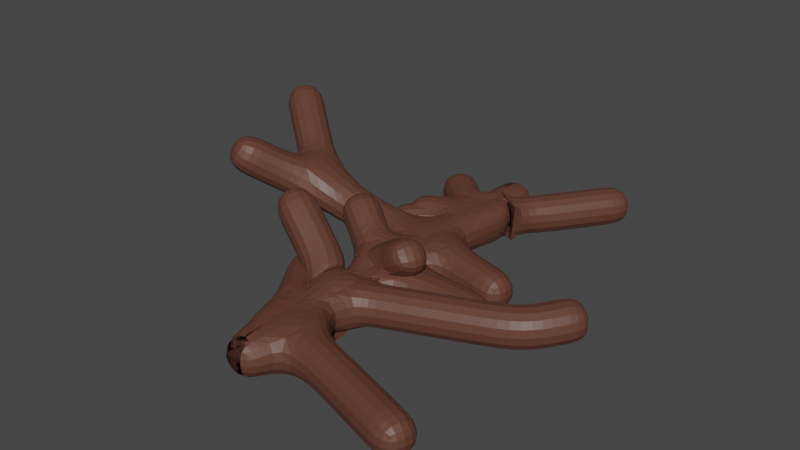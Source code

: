 # Source: Trunks.blend  (saved by Blender 3.2.14; exported with 4.5.12 LTS)
import bpy
from mathutils import Matrix  # noqa: F401  (used for matrix-valued properties, if any)

bpy.ops.wm.read_factory_settings(use_empty=True)
scene = bpy.context.scene
scene.name = 'Scene'

# ---- collections
col_collection = bpy.data.collections.new('Collection'); scene.collection.children.link(col_collection)

# ---- materials (node trees are filled in below, after node groups)
mat_trunk = bpy.data.materials.new('Trunk')
mat_trunk.use_transparent_shadow = False

# ---- material node trees
mat_trunk.use_nodes = True; mat_trunk.node_tree.nodes.clear()
_N = mat_trunk.node_tree.nodes; _L = mat_trunk.node_tree.links
n0 = _N.new('ShaderNodeBsdfPrincipled'); n0.name = 'Principled BSDF'; n0.location = (10, 300)
n0.distribution = 'GGX'
n0.subsurface_method = 'RANDOM_WALK_SKIN'
n0.inputs[0].default_value = (0.1149, 0.0426, 0.02818, 1.0)
n0.inputs[3].default_value = 1.45
n0.inputs[27].default_value = (0.0, 0.0, 0.0, 1.0)
n0.inputs[28].default_value = 1.0
n1 = _N.new('ShaderNodeOutputMaterial'); n1.name = 'Material Output'; n1.location = (300, 300)
_L.new(n0.outputs[0], n1.inputs[0])
n1.is_active_output = True

# ---- world
world_world = bpy.data.worlds.new('World'); scene.world = world_world
world_world.use_nodes = True; world_world.node_tree.nodes.clear()
_N = world_world.node_tree.nodes; _L = world_world.node_tree.links
n0 = _N.new('ShaderNodeOutputWorld'); n0.name = 'World Output'; n0.location = (300, 300)
n1 = _N.new('ShaderNodeBackground'); n1.name = 'Background'; n1.location = (10, 300)
n1.inputs[0].default_value = (0.05088, 0.05088, 0.05088, 1.0)
_L.new(n1.outputs[0], n0.inputs[0])
n0.is_active_output = True
world_world.color = (0.05088, 0.05088, 0.05088)
world_world.use_sun_shadow = False
world_world.sun_shadow_jitter_overblur = 0.0

# ---- meshes
me_plane = bpy.data.meshes.new('Plane')
me_plane.from_pydata([(8.432e-18, 0.7813, 0.03798), (0.0, 0.0, 0.0), (0.0, 5.0, 0.0), (0.0, 3.1, 0.0), (-0.8, 1.963, 0.03798), (0.0, 4.0, 0.0), (1.165, 5.633, 0.0), (4.216e-18, 2.331, 0.01899), (-0.8608, 2.784, 0.5175)], [(1, 0), (7, 3), (5, 2), (0, 4), (3, 5), (5, 6), (0, 7), (7, 8)], [])
_uv = me_plane.uv_layers.new(name='UVMap')
_uv.uv.foreach_set('vector', [])
me_plane.materials.append(mat_trunk)
me_plane.update()
me_plane_001 = bpy.data.meshes.new('Plane.001')
me_plane_001.from_pydata([(8.432e-18, 0.7813, 0.03798), (0.0, 0.0, 0.0), (0.0, 5.0, 0.0), (0.0, 3.1, 0.0), (-1.166, 2.001, 0.8116), (0.0, 4.0, 0.0), (0.5756, 2.099, 0.5633), (4.216e-18, 2.331, 0.01899), (6.324e-18, 1.556, 0.02848), (-0.4225, 1.758, 0.2761), (-0.8766, 3.427, -0.06485)], [(1, 0), (7, 3), (5, 2), (9, 4), (3, 5), (7, 6), (8, 7), (0, 8), (8, 9), (5, 10)], [])
_uv = me_plane_001.uv_layers.new(name='UVMap')
_uv.uv.foreach_set('vector', [])
me_plane_001.materials.append(mat_trunk)
me_plane_001.update()
me_plane_002 = bpy.data.meshes.new('Plane.002')
me_plane_002.from_pydata([(8.432e-18, 0.7813, 0.03798), (0.0, 0.0, 0.0), (0.0, 5.0, 0.0), (0.0, 3.1, 0.0), (0.0, 4.0, 0.0), (4.216e-18, 2.331, 0.01899), (6.324e-18, 1.556, 0.02848), (1.484, 2.204, 0.01899), (-1.51, 3.342, -3.694e-07)], [(1, 0), (5, 3), (4, 2), (3, 4), (6, 5), (0, 6), (5, 7), (3, 8)], [])
_uv = me_plane_002.uv_layers.new(name='UVMap')
_uv.uv.foreach_set('vector', [])
me_plane_002.materials.append(mat_trunk)
me_plane_002.update()
me_plane_003 = bpy.data.meshes.new('Plane.003')
me_plane_003.from_pydata([(8.432e-18, 0.7813, 0.03798), (0.0, 0.0, 0.0), (0.0, 5.0, 0.0), (0.0, 3.1, 0.0), (0.0, 4.0, 0.0), (4.216e-18, 2.331, 0.01899), (6.324e-18, 1.556, 0.02848), (1.297, 2.83, -0.07456), (2.065, 0.1874, -0.08116), (-0.782, 3.625, 0.04346)], [(1, 0), (5, 3), (4, 2), (3, 4), (6, 5), (0, 6), (3, 7), (0, 8), (4, 9)], [])
_uv = me_plane_003.uv_layers.new(name='UVMap')
_uv.uv.foreach_set('vector', [])
me_plane_003.materials.append(mat_trunk)
me_plane_003.update()
me_plane_004 = bpy.data.meshes.new('Plane.004')
me_plane_004.from_pydata([(8.432e-18, 0.7813, 0.03798), (0.0, 0.0, 0.0), (0.0, 5.0, 0.0), (0.0, 3.1, 0.0), (0.0, 4.0, 0.0), (4.216e-18, 2.331, 0.01899), (6.324e-18, 1.556, 0.02848), (0.4963, 1.742, 0.0383), (1.867, 2.256, 0.06541), (-0.7942, 4.655, 0.04598), (2.285, 2.828, 0.1162), (-1.554, 2.985, 0.3263), (-2.739, 3.869, 1.104), (-2.262, 2.146, 0.988)], [(1, 0), (5, 3), (4, 2), (3, 4), (6, 5), (0, 6), (6, 7), (7, 8), (4, 9), (8, 10), (3, 11), (11, 12), (11, 13)], [])
_uv = me_plane_004.uv_layers.new(name='UVMap')
_uv.uv.foreach_set('vector', [])
me_plane_004.materials.append(mat_trunk)
me_plane_004.update()

# ---- objects
ob_plane = bpy.data.objects.new('Plane', me_plane)
ob_plane_001 = bpy.data.objects.new('Plane.001', me_plane_001)
ob_plane_002 = bpy.data.objects.new('Plane.002', me_plane_002)
ob_plane_003 = bpy.data.objects.new('Plane.003', me_plane_003)
ob_plane_004 = bpy.data.objects.new('Plane.004', me_plane_004)

# ---- transforms, parenting, visibility, modifiers, constraints
ob_plane.location = (0.0, 0.0, 0.0)
_m = ob_plane.modifiers.new('Skin', 'SKIN')
_m = ob_plane.modifiers.new('Subdivision', 'SUBSURF')
ob_plane_001.location = (0.0, 0.0, 0.0)
_m = ob_plane_001.modifiers.new('Skin', 'SKIN')
_m = ob_plane_001.modifiers.new('Subdivision', 'SUBSURF')
ob_plane_002.location = (0.0, 0.0, 0.0)
_m = ob_plane_002.modifiers.new('Skin', 'SKIN')
_m = ob_plane_002.modifiers.new('Subdivision', 'SUBSURF')
ob_plane_003.location = (0.0, 0.0, 0.0)
_m = ob_plane_003.modifiers.new('Skin', 'SKIN')
_m = ob_plane_003.modifiers.new('Subdivision', 'SUBSURF')
ob_plane_004.location = (0.0, 0.0, 0.0)
_m = ob_plane_004.modifiers.new('Skin', 'SKIN')
_m = ob_plane_004.modifiers.new('Subdivision', 'SUBSURF')

# ---- collection membership
col_collection.objects.link(ob_plane)
col_collection.objects.link(ob_plane_001)
col_collection.objects.link(ob_plane_002)
col_collection.objects.link(ob_plane_003)
col_collection.objects.link(ob_plane_004)

# ---- scene / render settings (as saved in the file)
scene.frame_start = 1; scene.frame_end = 250; scene.frame_set(1)
scene.render.engine = 'BLENDER_EEVEE_NEXT'
scene.cycles.sampling_pattern = 'TABULATED_SOBOL'
scene.cycles.use_light_tree = False
scene.view_settings.view_transform = 'Filmic'
bpy.context.view_layer.update()

# ---- added for rendering (the .blend has no active camera and no usable light): camera, sun
cam_auto = bpy.data.cameras.new('AutoCamera')
cam_auto.lens = 50.0
cam_auto.sensor_width = 36.0
cam_auto.clip_end = 1000.0
ob_auto_camera = bpy.data.objects.new('AutoCamera', cam_auto)
scene.collection.objects.link(ob_auto_camera)
ob_auto_camera.location = (6.99596, -5.83798, 6.11826)
ob_auto_camera.rotation_euler = (1.09748, -7.21219e-08, 0.694738)
scene.camera = ob_auto_camera
light_auto_sun = bpy.data.lights.new('AutoSun', 'SUN')
light_auto_sun.energy = 3.0
light_auto_sun.angle = 0.0523599
ob_auto_sun = bpy.data.objects.new('AutoSun', light_auto_sun)
scene.collection.objects.link(ob_auto_sun)
ob_auto_sun.rotation_euler = (0.872665, 0.174533, 0.523599)
bpy.context.view_layer.update()
